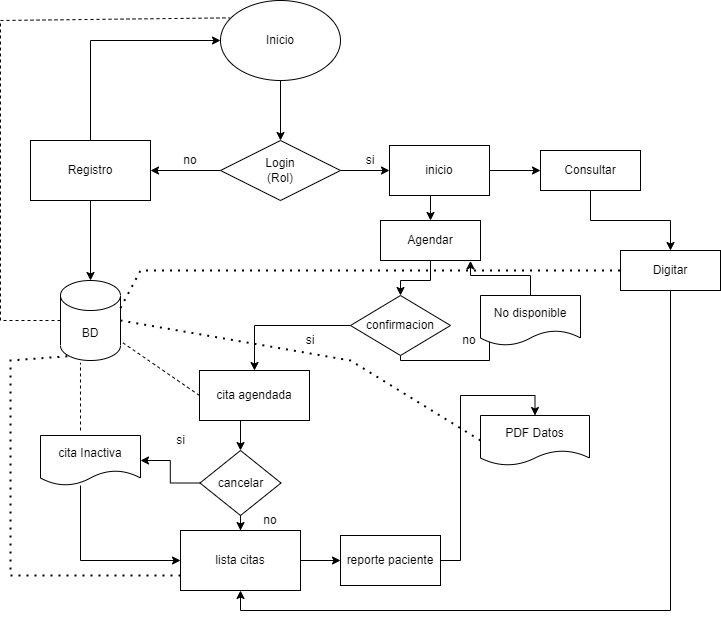

The diagram above was exported from draw.io. Its source (the exported page's mxGraphModel, read from the mxfile embedded in the PNG):
<mxGraphModel dx="1276" dy="606" grid="1" gridSize="10" guides="1" tooltips="1" connect="1" arrows="1" fold="1" page="1" pageScale="1" pageWidth="827" pageHeight="1169" math="0" shadow="0">
  <root>
    <mxCell id="WIyWlLk6GJQsqaUBKTNV-0" />
    <mxCell id="WIyWlLk6GJQsqaUBKTNV-1" parent="WIyWlLk6GJQsqaUBKTNV-0" />
    <mxCell id="4D_lizA3j1TF98mKsVp1-2" style="edgeStyle=orthogonalEdgeStyle;rounded=0;orthogonalLoop=1;jettySize=auto;html=1;exitX=0.5;exitY=1;exitDx=0;exitDy=0;entryX=0.5;entryY=0;entryDx=0;entryDy=0;" parent="WIyWlLk6GJQsqaUBKTNV-1" source="4D_lizA3j1TF98mKsVp1-0" target="4D_lizA3j1TF98mKsVp1-1" edge="1">
      <mxGeometry relative="1" as="geometry" />
    </mxCell>
    <mxCell id="4D_lizA3j1TF98mKsVp1-0" value="Inicio" style="ellipse;whiteSpace=wrap;html=1;" parent="WIyWlLk6GJQsqaUBKTNV-1" vertex="1">
      <mxGeometry x="220" y="40" width="120" height="80" as="geometry" />
    </mxCell>
    <mxCell id="4D_lizA3j1TF98mKsVp1-4" style="edgeStyle=orthogonalEdgeStyle;rounded=0;orthogonalLoop=1;jettySize=auto;html=1;entryX=0;entryY=0.5;entryDx=0;entryDy=0;" parent="WIyWlLk6GJQsqaUBKTNV-1" source="4D_lizA3j1TF98mKsVp1-1" target="rVMUjAc6Olj9k-UXmJ10-2" edge="1">
      <mxGeometry relative="1" as="geometry">
        <mxPoint x="380" y="180" as="targetPoint" />
      </mxGeometry>
    </mxCell>
    <mxCell id="4D_lizA3j1TF98mKsVp1-7" style="edgeStyle=orthogonalEdgeStyle;rounded=0;orthogonalLoop=1;jettySize=auto;html=1;" parent="WIyWlLk6GJQsqaUBKTNV-1" source="4D_lizA3j1TF98mKsVp1-1" target="4D_lizA3j1TF98mKsVp1-6" edge="1">
      <mxGeometry relative="1" as="geometry" />
    </mxCell>
    <mxCell id="4D_lizA3j1TF98mKsVp1-1" value="Login&lt;br&gt;(Rol)" style="rhombus;whiteSpace=wrap;html=1;fontFamily=Helvetica;fontSize=12;fontColor=#000000;align=center;strokeColor=#000000;fillColor=#ffffff;" parent="WIyWlLk6GJQsqaUBKTNV-1" vertex="1">
      <mxGeometry x="220" y="180" width="120" height="60" as="geometry" />
    </mxCell>
    <mxCell id="4D_lizA3j1TF98mKsVp1-5" value="si" style="text;html=1;strokeColor=none;fillColor=none;align=center;verticalAlign=middle;whiteSpace=wrap;rounded=0;" parent="WIyWlLk6GJQsqaUBKTNV-1" vertex="1">
      <mxGeometry x="350" y="190" width="40" height="20" as="geometry" />
    </mxCell>
    <mxCell id="4D_lizA3j1TF98mKsVp1-10" style="edgeStyle=orthogonalEdgeStyle;rounded=0;orthogonalLoop=1;jettySize=auto;html=1;" parent="WIyWlLk6GJQsqaUBKTNV-1" source="4D_lizA3j1TF98mKsVp1-6" target="4D_lizA3j1TF98mKsVp1-9" edge="1">
      <mxGeometry relative="1" as="geometry" />
    </mxCell>
    <mxCell id="4D_lizA3j1TF98mKsVp1-69" style="edgeStyle=orthogonalEdgeStyle;rounded=0;orthogonalLoop=1;jettySize=auto;html=1;entryX=0;entryY=0.5;entryDx=0;entryDy=0;" parent="WIyWlLk6GJQsqaUBKTNV-1" source="4D_lizA3j1TF98mKsVp1-6" target="4D_lizA3j1TF98mKsVp1-0" edge="1">
      <mxGeometry relative="1" as="geometry">
        <Array as="points">
          <mxPoint x="90" y="80" />
        </Array>
      </mxGeometry>
    </mxCell>
    <mxCell id="4D_lizA3j1TF98mKsVp1-6" value="Registro" style="rounded=0;whiteSpace=wrap;html=1;" parent="WIyWlLk6GJQsqaUBKTNV-1" vertex="1">
      <mxGeometry x="30" y="180" width="120" height="60" as="geometry" />
    </mxCell>
    <mxCell id="4D_lizA3j1TF98mKsVp1-8" value="no" style="text;html=1;strokeColor=none;fillColor=none;align=center;verticalAlign=middle;whiteSpace=wrap;rounded=0;" parent="WIyWlLk6GJQsqaUBKTNV-1" vertex="1">
      <mxGeometry x="170" y="190" width="40" height="20" as="geometry" />
    </mxCell>
    <mxCell id="4D_lizA3j1TF98mKsVp1-9" value="BD" style="shape=cylinder3;whiteSpace=wrap;html=1;boundedLbl=1;backgroundOutline=1;size=15;" parent="WIyWlLk6GJQsqaUBKTNV-1" vertex="1">
      <mxGeometry x="60" y="320" width="60" height="80" as="geometry" />
    </mxCell>
    <mxCell id="4D_lizA3j1TF98mKsVp1-36" style="edgeStyle=orthogonalEdgeStyle;rounded=0;orthogonalLoop=1;jettySize=auto;html=1;entryX=0.5;entryY=0;entryDx=0;entryDy=0;" parent="WIyWlLk6GJQsqaUBKTNV-1" source="4D_lizA3j1TF98mKsVp1-18" target="4D_lizA3j1TF98mKsVp1-32" edge="1">
      <mxGeometry relative="1" as="geometry" />
    </mxCell>
    <mxCell id="4D_lizA3j1TF98mKsVp1-18" value="Agendar" style="rounded=0;whiteSpace=wrap;html=1;" parent="WIyWlLk6GJQsqaUBKTNV-1" vertex="1">
      <mxGeometry x="380" y="260" width="100" height="40" as="geometry" />
    </mxCell>
    <mxCell id="4D_lizA3j1TF98mKsVp1-39" style="edgeStyle=orthogonalEdgeStyle;rounded=0;orthogonalLoop=1;jettySize=auto;html=1;entryX=0;entryY=0.5;entryDx=0;entryDy=0;" parent="WIyWlLk6GJQsqaUBKTNV-1" source="4D_lizA3j1TF98mKsVp1-32" target="4D_lizA3j1TF98mKsVp1-40" edge="1">
      <mxGeometry relative="1" as="geometry">
        <mxPoint x="479" y="440" as="targetPoint" />
        <Array as="points">
          <mxPoint x="400" y="400" />
          <mxPoint x="489" y="400" />
          <mxPoint x="489" y="360" />
        </Array>
      </mxGeometry>
    </mxCell>
    <mxCell id="4D_lizA3j1TF98mKsVp1-58" style="edgeStyle=orthogonalEdgeStyle;rounded=0;orthogonalLoop=1;jettySize=auto;html=1;entryX=0.5;entryY=0;entryDx=0;entryDy=0;" parent="WIyWlLk6GJQsqaUBKTNV-1" source="4D_lizA3j1TF98mKsVp1-32" target="4D_lizA3j1TF98mKsVp1-46" edge="1">
      <mxGeometry relative="1" as="geometry">
        <mxPoint x="299" y="510" as="targetPoint" />
      </mxGeometry>
    </mxCell>
    <mxCell id="4D_lizA3j1TF98mKsVp1-32" value="confirmacion" style="rhombus;whiteSpace=wrap;html=1;" parent="WIyWlLk6GJQsqaUBKTNV-1" vertex="1">
      <mxGeometry x="350" y="335" width="100" height="60" as="geometry" />
    </mxCell>
    <mxCell id="rVMUjAc6Olj9k-UXmJ10-3" style="edgeStyle=orthogonalEdgeStyle;rounded=0;orthogonalLoop=1;jettySize=auto;html=1;entryX=0.9;entryY=1.01;entryDx=0;entryDy=0;entryPerimeter=0;" edge="1" parent="WIyWlLk6GJQsqaUBKTNV-1" source="4D_lizA3j1TF98mKsVp1-40" target="4D_lizA3j1TF98mKsVp1-18">
      <mxGeometry relative="1" as="geometry" />
    </mxCell>
    <mxCell id="4D_lizA3j1TF98mKsVp1-40" value="No disponible" style="shape=document;whiteSpace=wrap;html=1;boundedLbl=1;" parent="WIyWlLk6GJQsqaUBKTNV-1" vertex="1">
      <mxGeometry x="480" y="335" width="100" height="50" as="geometry" />
    </mxCell>
    <mxCell id="rVMUjAc6Olj9k-UXmJ10-14" style="edgeStyle=orthogonalEdgeStyle;rounded=0;orthogonalLoop=1;jettySize=auto;html=1;exitX=0.5;exitY=1;exitDx=0;exitDy=0;entryX=0.5;entryY=0;entryDx=0;entryDy=0;" edge="1" parent="WIyWlLk6GJQsqaUBKTNV-1" source="4D_lizA3j1TF98mKsVp1-46" target="4D_lizA3j1TF98mKsVp1-47">
      <mxGeometry relative="1" as="geometry" />
    </mxCell>
    <mxCell id="4D_lizA3j1TF98mKsVp1-46" value="cita agendada" style="rounded=0;whiteSpace=wrap;html=1;" parent="WIyWlLk6GJQsqaUBKTNV-1" vertex="1">
      <mxGeometry x="199" y="410" width="110" height="50" as="geometry" />
    </mxCell>
    <mxCell id="4D_lizA3j1TF98mKsVp1-66" style="edgeStyle=orthogonalEdgeStyle;rounded=0;orthogonalLoop=1;jettySize=auto;html=1;entryX=0.5;entryY=0;entryDx=0;entryDy=0;" parent="WIyWlLk6GJQsqaUBKTNV-1" source="4D_lizA3j1TF98mKsVp1-47" target="4D_lizA3j1TF98mKsVp1-62" edge="1">
      <mxGeometry relative="1" as="geometry" />
    </mxCell>
    <mxCell id="rVMUjAc6Olj9k-UXmJ10-8" style="edgeStyle=orthogonalEdgeStyle;rounded=0;orthogonalLoop=1;jettySize=auto;html=1;entryX=1;entryY=0.5;entryDx=0;entryDy=0;" edge="1" parent="WIyWlLk6GJQsqaUBKTNV-1" source="4D_lizA3j1TF98mKsVp1-47" target="4D_lizA3j1TF98mKsVp1-50">
      <mxGeometry relative="1" as="geometry" />
    </mxCell>
    <mxCell id="4D_lizA3j1TF98mKsVp1-47" value="cancelar" style="rhombus;whiteSpace=wrap;html=1;" parent="WIyWlLk6GJQsqaUBKTNV-1" vertex="1">
      <mxGeometry x="199.5" y="490" width="81" height="65" as="geometry" />
    </mxCell>
    <mxCell id="rVMUjAc6Olj9k-UXmJ10-9" style="edgeStyle=orthogonalEdgeStyle;rounded=0;orthogonalLoop=1;jettySize=auto;html=1;entryX=0;entryY=0.5;entryDx=0;entryDy=0;" edge="1" parent="WIyWlLk6GJQsqaUBKTNV-1" source="4D_lizA3j1TF98mKsVp1-50" target="4D_lizA3j1TF98mKsVp1-62">
      <mxGeometry relative="1" as="geometry">
        <Array as="points">
          <mxPoint x="80" y="600" />
        </Array>
      </mxGeometry>
    </mxCell>
    <mxCell id="4D_lizA3j1TF98mKsVp1-50" value="cita Inactiva" style="shape=document;whiteSpace=wrap;html=1;boundedLbl=1;" parent="WIyWlLk6GJQsqaUBKTNV-1" vertex="1">
      <mxGeometry x="40" y="475" width="100" height="50" as="geometry" />
    </mxCell>
    <mxCell id="4D_lizA3j1TF98mKsVp1-51" value="si" style="text;html=1;align=center;verticalAlign=middle;resizable=0;points=[];autosize=1;" parent="WIyWlLk6GJQsqaUBKTNV-1" vertex="1">
      <mxGeometry x="170" y="470" width="20" height="20" as="geometry" />
    </mxCell>
    <mxCell id="4D_lizA3j1TF98mKsVp1-57" value="" style="endArrow=none;dashed=1;html=1;exitX=0;exitY=0.5;exitDx=0;exitDy=0;" parent="WIyWlLk6GJQsqaUBKTNV-1" source="4D_lizA3j1TF98mKsVp1-46" target="4D_lizA3j1TF98mKsVp1-9" edge="1">
      <mxGeometry width="50" height="50" relative="1" as="geometry">
        <mxPoint x="390" y="390" as="sourcePoint" />
        <mxPoint x="440" y="340" as="targetPoint" />
      </mxGeometry>
    </mxCell>
    <mxCell id="4D_lizA3j1TF98mKsVp1-60" value="si" style="text;html=1;strokeColor=none;fillColor=none;align=center;verticalAlign=middle;whiteSpace=wrap;rounded=0;" parent="WIyWlLk6GJQsqaUBKTNV-1" vertex="1">
      <mxGeometry x="290" y="370" width="40" height="20" as="geometry" />
    </mxCell>
    <mxCell id="4D_lizA3j1TF98mKsVp1-61" value="no" style="text;html=1;strokeColor=none;fillColor=none;align=center;verticalAlign=middle;whiteSpace=wrap;rounded=0;" parent="WIyWlLk6GJQsqaUBKTNV-1" vertex="1">
      <mxGeometry x="449" y="370" width="40" height="20" as="geometry" />
    </mxCell>
    <mxCell id="rVMUjAc6Olj9k-UXmJ10-12" style="edgeStyle=orthogonalEdgeStyle;rounded=0;orthogonalLoop=1;jettySize=auto;html=1;entryX=0;entryY=0.5;entryDx=0;entryDy=0;" edge="1" parent="WIyWlLk6GJQsqaUBKTNV-1" source="4D_lizA3j1TF98mKsVp1-62" target="rVMUjAc6Olj9k-UXmJ10-11">
      <mxGeometry relative="1" as="geometry" />
    </mxCell>
    <mxCell id="4D_lizA3j1TF98mKsVp1-62" value="lista citas" style="rounded=0;whiteSpace=wrap;html=1;" parent="WIyWlLk6GJQsqaUBKTNV-1" vertex="1">
      <mxGeometry x="180" y="570" width="120" height="60" as="geometry" />
    </mxCell>
    <mxCell id="4D_lizA3j1TF98mKsVp1-67" value="no" style="text;html=1;strokeColor=none;fillColor=none;align=center;verticalAlign=middle;whiteSpace=wrap;rounded=0;" parent="WIyWlLk6GJQsqaUBKTNV-1" vertex="1">
      <mxGeometry x="250" y="550" width="40" height="20" as="geometry" />
    </mxCell>
    <mxCell id="4D_lizA3j1TF98mKsVp1-72" value="" style="endArrow=none;dashed=1;html=1;entryX=0.333;entryY=1.028;entryDx=0;entryDy=0;entryPerimeter=0;" parent="WIyWlLk6GJQsqaUBKTNV-1" target="4D_lizA3j1TF98mKsVp1-9" edge="1">
      <mxGeometry width="50" height="50" relative="1" as="geometry">
        <mxPoint x="80" y="470" as="sourcePoint" />
        <mxPoint x="410" y="360" as="targetPoint" />
      </mxGeometry>
    </mxCell>
    <mxCell id="rVMUjAc6Olj9k-UXmJ10-0" value="" style="endArrow=none;dashed=1;html=1;rounded=0;exitX=0;exitY=0.5;exitDx=0;exitDy=0;exitPerimeter=0;entryX=0.075;entryY=0.217;entryDx=0;entryDy=0;entryPerimeter=0;" edge="1" parent="WIyWlLk6GJQsqaUBKTNV-1" source="4D_lizA3j1TF98mKsVp1-9" target="4D_lizA3j1TF98mKsVp1-0">
      <mxGeometry width="50" height="50" relative="1" as="geometry">
        <mxPoint x="230" y="380" as="sourcePoint" />
        <mxPoint x="280" y="330" as="targetPoint" />
        <Array as="points">
          <mxPoint y="360" />
          <mxPoint y="60" />
        </Array>
      </mxGeometry>
    </mxCell>
    <mxCell id="rVMUjAc6Olj9k-UXmJ10-15" style="edgeStyle=orthogonalEdgeStyle;rounded=0;orthogonalLoop=1;jettySize=auto;html=1;entryX=0.5;entryY=0;entryDx=0;entryDy=0;" edge="1" parent="WIyWlLk6GJQsqaUBKTNV-1" source="rVMUjAc6Olj9k-UXmJ10-2" target="4D_lizA3j1TF98mKsVp1-18">
      <mxGeometry relative="1" as="geometry">
        <Array as="points">
          <mxPoint x="430" y="250" />
          <mxPoint x="430" y="250" />
        </Array>
      </mxGeometry>
    </mxCell>
    <mxCell id="rVMUjAc6Olj9k-UXmJ10-17" style="edgeStyle=orthogonalEdgeStyle;rounded=0;orthogonalLoop=1;jettySize=auto;html=1;entryX=0;entryY=0.5;entryDx=0;entryDy=0;" edge="1" parent="WIyWlLk6GJQsqaUBKTNV-1" source="rVMUjAc6Olj9k-UXmJ10-2" target="rVMUjAc6Olj9k-UXmJ10-16">
      <mxGeometry relative="1" as="geometry" />
    </mxCell>
    <mxCell id="rVMUjAc6Olj9k-UXmJ10-2" value="inicio" style="rounded=0;whiteSpace=wrap;html=1;" vertex="1" parent="WIyWlLk6GJQsqaUBKTNV-1">
      <mxGeometry x="389" y="185" width="100" height="50" as="geometry" />
    </mxCell>
    <mxCell id="rVMUjAc6Olj9k-UXmJ10-10" value="PDF Datos" style="shape=document;whiteSpace=wrap;html=1;boundedLbl=1;" vertex="1" parent="WIyWlLk6GJQsqaUBKTNV-1">
      <mxGeometry x="480" y="455" width="109" height="50" as="geometry" />
    </mxCell>
    <mxCell id="rVMUjAc6Olj9k-UXmJ10-13" style="edgeStyle=orthogonalEdgeStyle;rounded=0;orthogonalLoop=1;jettySize=auto;html=1;entryX=0.5;entryY=0;entryDx=0;entryDy=0;" edge="1" parent="WIyWlLk6GJQsqaUBKTNV-1" source="rVMUjAc6Olj9k-UXmJ10-11" target="rVMUjAc6Olj9k-UXmJ10-10">
      <mxGeometry relative="1" as="geometry" />
    </mxCell>
    <mxCell id="rVMUjAc6Olj9k-UXmJ10-11" value="reporte paciente" style="rounded=0;whiteSpace=wrap;html=1;" vertex="1" parent="WIyWlLk6GJQsqaUBKTNV-1">
      <mxGeometry x="340" y="575" width="100" height="50" as="geometry" />
    </mxCell>
    <mxCell id="rVMUjAc6Olj9k-UXmJ10-21" style="edgeStyle=orthogonalEdgeStyle;rounded=0;orthogonalLoop=1;jettySize=auto;html=1;entryX=0.5;entryY=0;entryDx=0;entryDy=0;" edge="1" parent="WIyWlLk6GJQsqaUBKTNV-1" source="rVMUjAc6Olj9k-UXmJ10-16" target="rVMUjAc6Olj9k-UXmJ10-19">
      <mxGeometry relative="1" as="geometry" />
    </mxCell>
    <mxCell id="rVMUjAc6Olj9k-UXmJ10-16" value="Consultar" style="rounded=0;whiteSpace=wrap;html=1;" vertex="1" parent="WIyWlLk6GJQsqaUBKTNV-1">
      <mxGeometry x="540" y="190" width="100" height="40" as="geometry" />
    </mxCell>
    <mxCell id="rVMUjAc6Olj9k-UXmJ10-22" style="edgeStyle=orthogonalEdgeStyle;rounded=0;orthogonalLoop=1;jettySize=auto;html=1;entryX=0.5;entryY=1;entryDx=0;entryDy=0;" edge="1" parent="WIyWlLk6GJQsqaUBKTNV-1" source="rVMUjAc6Olj9k-UXmJ10-19" target="4D_lizA3j1TF98mKsVp1-62">
      <mxGeometry relative="1" as="geometry">
        <Array as="points">
          <mxPoint x="670" y="650" />
          <mxPoint x="240" y="650" />
        </Array>
      </mxGeometry>
    </mxCell>
    <mxCell id="rVMUjAc6Olj9k-UXmJ10-19" value="Digitar" style="rounded=0;whiteSpace=wrap;html=1;" vertex="1" parent="WIyWlLk6GJQsqaUBKTNV-1">
      <mxGeometry x="620" y="290" width="100" height="40" as="geometry" />
    </mxCell>
    <mxCell id="rVMUjAc6Olj9k-UXmJ10-20" value="" style="endArrow=none;dashed=1;html=1;dashPattern=1 3;strokeWidth=2;rounded=0;entryX=0;entryY=0.5;entryDx=0;entryDy=0;exitX=1;exitY=0;exitDx=0;exitDy=27.5;exitPerimeter=0;" edge="1" parent="WIyWlLk6GJQsqaUBKTNV-1" source="4D_lizA3j1TF98mKsVp1-9" target="rVMUjAc6Olj9k-UXmJ10-19">
      <mxGeometry width="50" height="50" relative="1" as="geometry">
        <mxPoint x="230" y="420" as="sourcePoint" />
        <mxPoint x="280" y="370" as="targetPoint" />
        <Array as="points">
          <mxPoint x="140" y="310" />
        </Array>
      </mxGeometry>
    </mxCell>
    <mxCell id="rVMUjAc6Olj9k-UXmJ10-23" value="" style="endArrow=none;dashed=1;html=1;dashPattern=1 3;strokeWidth=2;rounded=0;entryX=0;entryY=0.5;entryDx=0;entryDy=0;exitX=1;exitY=0.5;exitDx=0;exitDy=0;exitPerimeter=0;" edge="1" parent="WIyWlLk6GJQsqaUBKTNV-1" source="4D_lizA3j1TF98mKsVp1-9" target="rVMUjAc6Olj9k-UXmJ10-10">
      <mxGeometry width="50" height="50" relative="1" as="geometry">
        <mxPoint x="380" y="520" as="sourcePoint" />
        <mxPoint x="430" y="470" as="targetPoint" />
        <Array as="points">
          <mxPoint x="350" y="400" />
        </Array>
      </mxGeometry>
    </mxCell>
    <mxCell id="rVMUjAc6Olj9k-UXmJ10-24" value="" style="endArrow=none;dashed=1;html=1;dashPattern=1 3;strokeWidth=2;rounded=0;entryX=0.145;entryY=1;entryDx=0;entryDy=-4.35;entryPerimeter=0;exitX=0;exitY=0.75;exitDx=0;exitDy=0;" edge="1" parent="WIyWlLk6GJQsqaUBKTNV-1" source="4D_lizA3j1TF98mKsVp1-62" target="4D_lizA3j1TF98mKsVp1-9">
      <mxGeometry width="50" height="50" relative="1" as="geometry">
        <mxPoint x="230" y="540" as="sourcePoint" />
        <mxPoint x="280" y="490" as="targetPoint" />
        <Array as="points">
          <mxPoint x="10" y="615" />
          <mxPoint x="10" y="400" />
        </Array>
      </mxGeometry>
    </mxCell>
  </root>
</mxGraphModel>